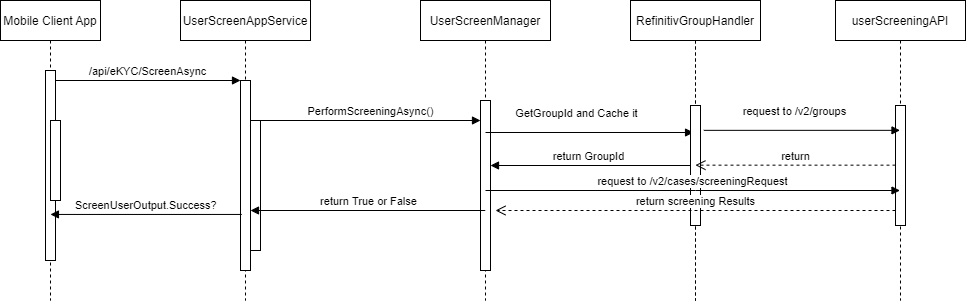

The diagram above was exported from draw.io. Its source (the exported page's mxGraphModel, read from the mxfile embedded in the PNG):
<mxGraphModel dx="1663" dy="435" grid="1" gridSize="10" guides="1" tooltips="1" connect="1" arrows="1" fold="1" page="1" pageScale="1" pageWidth="850" pageHeight="1100" math="0" shadow="0">
  <root>
    <mxCell id="0" />
    <mxCell id="1" parent="0" />
    <mxCell id="3nuBFxr9cyL0pnOWT2aG-1" value="Mobile Client App" style="shape=umlLifeline;perimeter=lifelinePerimeter;container=1;collapsible=0;recursiveResize=0;rounded=0;shadow=0;strokeWidth=1;" parent="1" vertex="1">
      <mxGeometry x="-255" y="80" width="100" height="300" as="geometry" />
    </mxCell>
    <mxCell id="3nuBFxr9cyL0pnOWT2aG-2" value="" style="points=[];perimeter=orthogonalPerimeter;rounded=0;shadow=0;strokeWidth=1;" parent="3nuBFxr9cyL0pnOWT2aG-1" vertex="1">
      <mxGeometry x="45" y="70" width="10" height="190" as="geometry" />
    </mxCell>
    <mxCell id="3nuBFxr9cyL0pnOWT2aG-4" value="" style="points=[];perimeter=orthogonalPerimeter;rounded=0;shadow=0;strokeWidth=1;" parent="3nuBFxr9cyL0pnOWT2aG-1" vertex="1">
      <mxGeometry x="50" y="120" width="10" height="80" as="geometry" />
    </mxCell>
    <mxCell id="3nuBFxr9cyL0pnOWT2aG-5" value="UserScreenAppService" style="shape=umlLifeline;perimeter=lifelinePerimeter;container=1;collapsible=0;recursiveResize=0;rounded=0;shadow=0;strokeWidth=1;" parent="1" vertex="1">
      <mxGeometry x="-75" y="80" width="130" height="300" as="geometry" />
    </mxCell>
    <mxCell id="3nuBFxr9cyL0pnOWT2aG-6" value="" style="points=[];perimeter=orthogonalPerimeter;rounded=0;shadow=0;strokeWidth=1;" parent="3nuBFxr9cyL0pnOWT2aG-5" vertex="1">
      <mxGeometry x="60" y="80" width="10" height="190" as="geometry" />
    </mxCell>
    <mxCell id="uuhU_sOFWEdRB7unbZVM-4" value="" style="html=1;points=[];perimeter=orthogonalPerimeter;" parent="3nuBFxr9cyL0pnOWT2aG-5" vertex="1">
      <mxGeometry x="70" y="120" width="10" height="130" as="geometry" />
    </mxCell>
    <mxCell id="3nuBFxr9cyL0pnOWT2aG-8" value="/api/eKYC/ScreenAsync" style="verticalAlign=bottom;endArrow=block;entryX=0;entryY=0;shadow=0;strokeWidth=1;" parent="1" source="3nuBFxr9cyL0pnOWT2aG-2" target="3nuBFxr9cyL0pnOWT2aG-6" edge="1">
      <mxGeometry relative="1" as="geometry">
        <mxPoint y="160" as="sourcePoint" />
      </mxGeometry>
    </mxCell>
    <mxCell id="3nuBFxr9cyL0pnOWT2aG-9" value="ScreenUserOutput.Success?" style="verticalAlign=bottom;endArrow=block;shadow=0;strokeWidth=1;exitX=0.124;exitY=0.705;exitDx=0;exitDy=0;exitPerimeter=0;" parent="1" source="3nuBFxr9cyL0pnOWT2aG-6" target="3nuBFxr9cyL0pnOWT2aG-1" edge="1">
      <mxGeometry relative="1" as="geometry">
        <mxPoint x="-35" y="200" as="sourcePoint" />
      </mxGeometry>
    </mxCell>
    <mxCell id="uuhU_sOFWEdRB7unbZVM-1" value="UserScreenManager" style="shape=umlLifeline;perimeter=lifelinePerimeter;container=1;collapsible=0;recursiveResize=0;rounded=0;shadow=0;strokeWidth=1;" parent="1" vertex="1">
      <mxGeometry x="165" y="80" width="130" height="300" as="geometry" />
    </mxCell>
    <mxCell id="uuhU_sOFWEdRB7unbZVM-2" value="" style="points=[];perimeter=orthogonalPerimeter;rounded=0;shadow=0;strokeWidth=1;" parent="uuhU_sOFWEdRB7unbZVM-1" vertex="1">
      <mxGeometry x="60" y="100" width="10" height="170" as="geometry" />
    </mxCell>
    <mxCell id="uuhU_sOFWEdRB7unbZVM-5" value="return True or False" style="html=1;verticalAlign=bottom;endArrow=block;rounded=0;exitX=0.498;exitY=0.7;exitDx=0;exitDy=0;exitPerimeter=0;" parent="1" source="uuhU_sOFWEdRB7unbZVM-1" target="3nuBFxr9cyL0pnOWT2aG-6" edge="1">
      <mxGeometry width="80" relative="1" as="geometry">
        <mxPoint x="220" y="319" as="sourcePoint" />
        <mxPoint x="5" y="290" as="targetPoint" />
        <Array as="points" />
      </mxGeometry>
    </mxCell>
    <mxCell id="uuhU_sOFWEdRB7unbZVM-6" value="UserScreenHandler" style="shape=umlLifeline;perimeter=lifelinePerimeter;container=1;collapsible=0;recursiveResize=0;rounded=0;shadow=0;strokeWidth=1;" parent="1" vertex="1">
      <mxGeometry x="375" y="80" width="130" height="300" as="geometry" />
    </mxCell>
    <mxCell id="uuhU_sOFWEdRB7unbZVM-7" value="" style="points=[];perimeter=orthogonalPerimeter;rounded=0;shadow=0;strokeWidth=1;" parent="uuhU_sOFWEdRB7unbZVM-6" vertex="1">
      <mxGeometry x="60" y="105" width="10" height="120" as="geometry" />
    </mxCell>
    <mxCell id="uuhU_sOFWEdRB7unbZVM-9" value="return GroupId" style="html=1;verticalAlign=bottom;endArrow=block;rounded=0;" parent="1" source="uuhU_sOFWEdRB7unbZVM-7" target="uuhU_sOFWEdRB7unbZVM-2" edge="1">
      <mxGeometry x="0.022" width="80" relative="1" as="geometry">
        <mxPoint x="365" y="270" as="sourcePoint" />
        <mxPoint x="445" y="270" as="targetPoint" />
        <mxPoint as="offset" />
      </mxGeometry>
    </mxCell>
    <mxCell id="uuhU_sOFWEdRB7unbZVM-8" value="GetGroupId and Cache it" style="html=1;verticalAlign=bottom;endArrow=block;rounded=0;entryX=0.485;entryY=0.44;entryDx=0;entryDy=0;entryPerimeter=0;" parent="1" target="uuhU_sOFWEdRB7unbZVM-6" edge="1">
      <mxGeometry x="-0.1198" y="10" width="80" relative="1" as="geometry">
        <mxPoint x="230" y="212" as="sourcePoint" />
        <mxPoint x="315" y="220" as="targetPoint" />
        <Array as="points" />
        <mxPoint as="offset" />
      </mxGeometry>
    </mxCell>
    <mxCell id="uuhU_sOFWEdRB7unbZVM-3" value="PerformScreeningAsync()" style="html=1;verticalAlign=bottom;endArrow=block;rounded=0;" parent="1" edge="1">
      <mxGeometry width="80" relative="1" as="geometry">
        <mxPoint x="5" y="200" as="sourcePoint" />
        <mxPoint x="225" y="200" as="targetPoint" />
      </mxGeometry>
    </mxCell>
    <mxCell id="uuhU_sOFWEdRB7unbZVM-11" value="RefinitivGroupHandler" style="shape=umlLifeline;perimeter=lifelinePerimeter;container=1;collapsible=0;recursiveResize=0;rounded=0;shadow=0;strokeWidth=1;" parent="1" vertex="1">
      <mxGeometry x="375" y="80" width="130" height="300" as="geometry" />
    </mxCell>
    <mxCell id="uuhU_sOFWEdRB7unbZVM-12" value="" style="points=[];perimeter=orthogonalPerimeter;rounded=0;shadow=0;strokeWidth=1;" parent="uuhU_sOFWEdRB7unbZVM-11" vertex="1">
      <mxGeometry x="60" y="105" width="10" height="120" as="geometry" />
    </mxCell>
    <mxCell id="uuhU_sOFWEdRB7unbZVM-13" value="userScreeningAPI" style="shape=umlLifeline;perimeter=lifelinePerimeter;container=1;collapsible=0;recursiveResize=0;rounded=0;shadow=0;strokeWidth=1;" parent="1" vertex="1">
      <mxGeometry x="580" y="80" width="130" height="300" as="geometry" />
    </mxCell>
    <mxCell id="uuhU_sOFWEdRB7unbZVM-14" value="" style="points=[];perimeter=orthogonalPerimeter;rounded=0;shadow=0;strokeWidth=1;" parent="uuhU_sOFWEdRB7unbZVM-13" vertex="1">
      <mxGeometry x="60" y="105" width="10" height="120" as="geometry" />
    </mxCell>
    <mxCell id="uuhU_sOFWEdRB7unbZVM-16" value="return" style="html=1;verticalAlign=bottom;endArrow=open;dashed=1;endSize=8;rounded=0;" parent="uuhU_sOFWEdRB7unbZVM-13" target="uuhU_sOFWEdRB7unbZVM-11" edge="1">
      <mxGeometry relative="1" as="geometry">
        <mxPoint x="60" y="164.66" as="sourcePoint" />
        <mxPoint x="-20" y="164.66" as="targetPoint" />
      </mxGeometry>
    </mxCell>
    <mxCell id="uuhU_sOFWEdRB7unbZVM-18" value="return screening Results" style="html=1;verticalAlign=bottom;endArrow=open;dashed=1;endSize=8;rounded=0;" parent="uuhU_sOFWEdRB7unbZVM-13" edge="1">
      <mxGeometry relative="1" as="geometry">
        <mxPoint x="60" y="210" as="sourcePoint" />
        <mxPoint x="-340" y="210" as="targetPoint" />
        <mxPoint as="offset" />
      </mxGeometry>
    </mxCell>
    <mxCell id="uuhU_sOFWEdRB7unbZVM-15" value="request to /v2/groups" style="html=1;verticalAlign=bottom;endArrow=block;rounded=0;exitX=1.331;exitY=0.207;exitDx=0;exitDy=0;exitPerimeter=0;" parent="1" source="uuhU_sOFWEdRB7unbZVM-12" target="uuhU_sOFWEdRB7unbZVM-13" edge="1">
      <mxGeometry x="-0.0746" y="10" width="80" relative="1" as="geometry">
        <mxPoint x="450" y="210" as="sourcePoint" />
        <mxPoint x="530" y="210" as="targetPoint" />
        <mxPoint as="offset" />
      </mxGeometry>
    </mxCell>
    <mxCell id="uuhU_sOFWEdRB7unbZVM-17" value="request to /v2/cases/screeningRequest" style="html=1;verticalAlign=bottom;endArrow=block;rounded=0;" parent="1" target="uuhU_sOFWEdRB7unbZVM-13" edge="1">
      <mxGeometry width="80" relative="1" as="geometry">
        <mxPoint x="230" y="270" as="sourcePoint" />
        <mxPoint x="310" y="270" as="targetPoint" />
        <Array as="points">
          <mxPoint x="440" y="270" />
        </Array>
      </mxGeometry>
    </mxCell>
  </root>
</mxGraphModel>